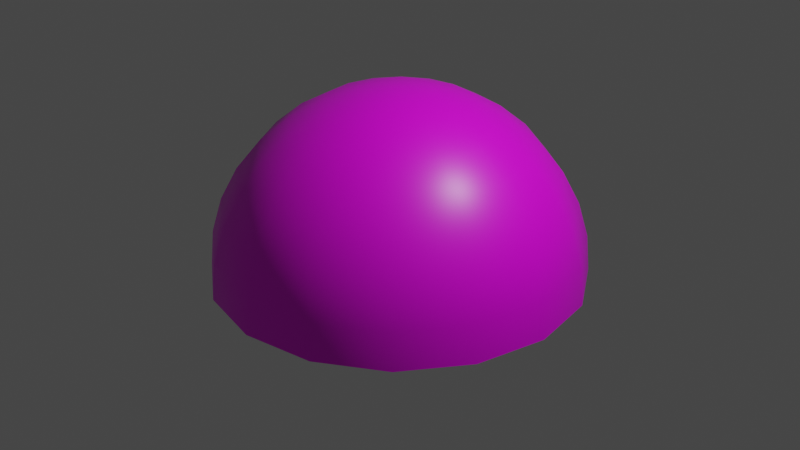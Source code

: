 # Source: SkySphere_1.blend  (saved by Blender 2.93.20; exported with 4.5.12 LTS)
import bpy
from mathutils import Matrix  # noqa: F401  (used for matrix-valued properties, if any)

bpy.ops.wm.read_factory_settings(use_empty=True)
scene = bpy.context.scene
scene.name = 'Scene'

# ---- collections
col_collection = bpy.data.collections.new('Collection'); scene.collection.children.link(col_collection)

# ---- images (referenced by path relative to the original .blend; pixels are not part of the script)
import os
ASSET_DIR = os.environ.get("B2B_ASSET_DIR", "")  # directory of the original .blend (textures are referenced by path, not embedded)
HERE = os.path.dirname(os.path.abspath(__file__))  # packed textures are extracted next to this script under _unpacked/

def load_image(name, relpath, width, height, colorspace="sRGB"):
    """Load a texture the original file referenced (path relative to the .blend, or extracted next to this script)."""
    p = next((c for c in (os.path.join(HERE, relpath), os.path.join(ASSET_DIR, relpath)) if relpath and os.path.exists(c)), "")
    if p:
        img = bpy.data.images.load(p, check_existing=True)
        img.name = name
    else:  # same state as the original file: an image datablock whose file is absent (Cycles renders it pink)
        img = bpy.data.images.new(name, width, height)
        img.source = "FILE"
        img.filepath = "//" + (relpath or name)
    img.colorspace_settings.name = colorspace
    return img
img_skytexture_png = load_image('SkyTexture.png', 'SkyTexture.png', 1024, 1024, 'sRGB')

# ---- materials (node trees are filled in below, after node groups)
mat_material = bpy.data.materials.new('Material')
mat_material.alpha_threshold = 0.0
mat_material.use_transparent_shadow = False
mat_material.line_color = (0.0, 0.0, 0.0, 1.0)

# ---- node groups
ng_auto_smooth = bpy.data.node_groups.new('Auto Smooth', 'GeometryNodeTree')
_s = ng_auto_smooth.interface.new_socket(name='Geometry', in_out='OUTPUT', socket_type='NodeSocketGeometry')
_s = ng_auto_smooth.interface.new_socket(name='Geometry', in_out='INPUT', socket_type='NodeSocketGeometry')
_s = ng_auto_smooth.interface.new_socket(name='Angle', in_out='INPUT', socket_type='NodeSocketFloat')
_s.subtype = 'ANGLE'
_s.min_value = 0.0
_s.max_value = 3.142
ng_auto_smooth.is_modifier = True
_N = ng_auto_smooth.nodes; _L = ng_auto_smooth.links
n0 = _N.new('NodeGroupOutput'); n0.name = 'Group Output'; n0.location = (480, -100)
n1 = _N.new('NodeGroupInput'); n1.name = 'Group Input'; n1.location = (-420, -300)
n2 = _N.new('NodeGroupInput'); n2.name = 'Group Input.001'; n2.location = (-60, -100)
n3 = _N.new('GeometryNodeSetShadeSmooth'); n3.name = 'Set Shade Smooth'; n3.location = (120, -100)
n3.domain = 'EDGE'
n4 = _N.new('GeometryNodeSetShadeSmooth'); n4.name = 'Set Shade Smooth.001'; n4.location = (300, -100)
n5 = _N.new('GeometryNodeInputMeshEdgeAngle'); n5.name = 'Edge Angle'; n5.location = (-420, -220)
n6 = _N.new('GeometryNodeInputEdgeSmooth'); n6.name = 'Is Edge Smooth'; n6.location = (-60, -160)
n7 = _N.new('GeometryNodeInputShadeSmooth'); n7.name = 'Is Face Smooth'; n7.location = (-240, -340)
n8 = _N.new('FunctionNodeBooleanMath'); n8.name = 'Boolean Math'; n8.location = (-60, -220)
n9 = _N.new('FunctionNodeCompare'); n9.name = 'Compare'; n9.location = (-240, -180)
n9.operation = 'LESS_EQUAL'
_L.new(n5.outputs[0], n9.inputs[0])
_L.new(n4.outputs[0], n0.inputs[0])
_L.new(n1.outputs[1], n9.inputs[1])
_L.new(n9.outputs[0], n8.inputs[0])
_L.new(n7.outputs[0], n8.inputs[1])
_L.new(n2.outputs[0], n3.inputs[0])
_L.new(n6.outputs[0], n3.inputs[1])
_L.new(n3.outputs[0], n4.inputs[0])
_L.new(n8.outputs[0], n3.inputs[2])
n0.is_active_output = True

# ---- material node trees
mat_material.use_nodes = True; mat_material.node_tree.nodes.clear()
_N = mat_material.node_tree.nodes; _L = mat_material.node_tree.links
n0 = _N.new('ShaderNodeOutputMaterial'); n0.name = 'Material Output'; n0.location = (300, 300)
n1 = _N.new('ShaderNodeBsdfPrincipled'); n1.name = 'Principled BSDF'; n1.location = (10, 300)
n1.distribution = 'GGX'
n1.subsurface_method = 'BURLEY'
n1.inputs[2].default_value = 0.4
n1.inputs[3].default_value = 1.45
n1.inputs[27].default_value = (0.0, 0.0, 0.0, 1.0)
n1.inputs[28].default_value = 1.0
n2 = _N.new('ShaderNodeTexImage'); n2.name = 'Image Texture'; n2.location = (-298, 198)
n2.image = img_skytexture_png
_L.new(n1.outputs[0], n0.inputs[0])
_L.new(n2.outputs[0], n1.inputs[0])
n0.is_active_output = True

# ---- world
world_world = bpy.data.worlds.new('World'); scene.world = world_world
world_world.use_nodes = True; world_world.node_tree.nodes.clear()
_N = world_world.node_tree.nodes; _L = world_world.node_tree.links
n0 = _N.new('ShaderNodeOutputWorld'); n0.name = 'World Output'; n0.location = (300, 300)
n1 = _N.new('ShaderNodeBackground'); n1.name = 'Background'; n1.location = (10, 300)
n1.inputs[0].default_value = (0.05088, 0.05088, 0.05088, 1.0)
_L.new(n1.outputs[0], n0.inputs[0])
n0.is_active_output = True
world_world.color = (0.05088, 0.05088, 0.05088)
world_world.use_sun_shadow = False
world_world.sun_shadow_jitter_overblur = 0.0

# ---- cameras
cam_camera = bpy.data.cameras.new('Camera')
cam_camera.clip_end = 100.0
cam_camera.ortho_scale = 7.314

# ---- lights
light_light = bpy.data.lights.new('Light', 'POINT')
light_light.transmission_factor = 0.0
light_light.energy = 1000.0
light_light.shadow_soft_size = 0.1
light_light.shadow_maximum_resolution = 0.006
light_light.use_absolute_resolution = True

# ---- meshes
me_cube = bpy.data.meshes.new('Cube')
me_cube.from_pydata([(-6.67e-08, 1.911, -0.1656), (-6.67e-08, 1.8, 0.1999), (-6.67e-08, 1.378, 0.832), (-6.67e-08, 0.3801, 1.365), (-6.67e-08, 1.948, -0.5458), (0.7313, 1.766, -0.1656), (0.6889, 1.663, 0.1999), (0.62, 1.497, 0.5368), (0.5273, 1.273, 0.832), (0.4143, 1.0, 1.074), (0.2854, 0.6889, 1.254), (0.1455, 0.3512, 1.365), (0.7457, 1.8, -0.5458), (1.351, 1.351, -0.1656), (1.273, 1.273, 0.1999), (1.146, 1.146, 0.5368), (0.9742, 0.9742, 0.832), (0.7655, 0.7655, 1.074), (0.5273, 0.5273, 1.254), (0.2688, 0.2688, 1.365), (1.378, 1.378, -0.5458), (1.766, 0.7313, -0.1656), (1.663, 0.6889, 0.1999), (1.497, 0.62, 0.5368), (1.273, 0.5273, 0.832), (1.0, 0.4143, 1.074), (0.6889, 0.2854, 1.254), (0.3512, 0.1455, 1.365), (1.8, 0.7457, -0.5458), (1.911, -3.362e-07, -0.1656), (1.8, -3.362e-07, 0.1999), (1.62, -2.781e-07, 0.5368), (1.378, -2.781e-07, 0.832), (1.083, -1.91e-07, 1.074), (0.7457, -1.039e-07, 1.254), (0.3801, -1.184e-07, 1.365), (1.948, -3.943e-07, -0.5458), (1.766, -0.7313, -0.1656), (1.663, -0.6889, 0.1999), (1.497, -0.62, 0.5368), (1.273, -0.5273, 0.832), (1.0, -0.4143, 1.074), (0.6889, -0.2854, 1.254), (0.3512, -0.1455, 1.365), (1.8, -0.7457, -0.5458), (1.351, -1.351, -0.1656), (1.273, -1.273, 0.1999), (1.146, -1.146, 0.5368), (0.9742, -0.9742, 0.832), (0.7655, -0.7655, 1.074), (0.5273, -0.5273, 1.254), (0.2688, -0.2688, 1.365), (1.378, -1.378, -0.5458), (0.7313, -1.766, -0.1656), (0.6889, -1.663, 0.1999), (0.62, -1.497, 0.5368), (0.5273, -1.273, 0.832), (0.4143, -1.0, 1.074), (0.2854, -0.6889, 1.254), (0.1455, -0.3512, 1.365), (0.7457, -1.8, -0.5458), (-2.919e-07, -1.911, -0.1656), (-5.822e-07, -1.8, 0.1999), (-2.919e-07, -1.62, 0.5368), (-2.338e-07, -1.378, 0.832), (-2.919e-07, -1.083, 1.074), (-2.048e-07, -0.7457, 1.254), (-1.757e-07, -0.3801, 1.365), (-6.403e-07, -1.948, -0.5458), (-0.7313, -1.766, -0.1656), (-0.6889, -1.663, 0.1999), (-0.62, -1.497, 0.5368), (-0.5273, -1.273, 0.832), (-0.4143, -1.0, 1.074), (-0.2854, -0.6889, 1.254), (-0.1455, -0.3512, 1.365), (-1.319e-07, -2.445e-07, 1.403), (-0.7457, -1.8, -0.5458), (-1.351, -1.351, -0.1656), (-1.273, -1.273, 0.1999), (-1.146, -1.146, 0.5368), (-0.9742, -0.9742, 0.832), (-0.7655, -0.7655, 1.074), (-0.5273, -0.5273, 1.254), (-0.2688, -0.2688, 1.365), (-1.378, -1.378, -0.5458), (-1.766, -0.7313, -0.1656), (-1.663, -0.6889, 0.1999), (-1.497, -0.62, 0.5368), (-1.273, -0.5273, 0.832), (-1.0, -0.4143, 1.074), (-0.6889, -0.2854, 1.254), (-0.3512, -0.1455, 1.365), (-1.8, -0.7457, -0.5458), (-1.911, 3.607e-07, -0.1656), (-1.8, 5.929e-07, 0.1999), (-1.62, 3.026e-07, 0.5368), (-1.378, 2.445e-07, 0.832), (-1.083, 3.316e-07, 1.074), (-0.7457, 1.864e-07, 1.254), (-0.3801, 8.482e-08, 1.365), (-1.948, 7.671e-07, -0.5458), (-1.766, 0.7313, -0.1656), (-1.663, 0.6889, 0.1999), (-1.497, 0.62, 0.5368), (-1.273, 0.5273, 0.832), (-1.0, 0.4143, 1.074), (-0.6889, 0.2854, 1.254), (-0.3512, 0.1455, 1.365), (-1.8, 0.7457, -0.5458), (-1.351, 1.351, -0.1656), (-1.273, 1.273, 0.1999), (-1.146, 1.146, 0.5368), (-0.9742, 0.9742, 0.832), (-0.7655, 0.7655, 1.074), (-0.5273, 0.5273, 1.254), (-0.2688, 0.2688, 1.365), (-1.378, 1.378, -0.5458), (-0.7313, 1.766, -0.1656), (-0.6889, 1.663, 0.1999), (-0.62, 1.497, 0.5368), (-0.5273, 1.273, 0.832), (-0.4143, 1.0, 1.074), (-0.2854, 0.6889, 1.254), (-0.1455, 0.3512, 1.365), (-0.7457, 1.8, -0.5458), (5.792e-07, 1.62, 0.5368), (5.211e-07, 1.083, 1.074), (3.469e-07, 0.7457, 1.254)], [], [(1, 6, 7, 126), (2, 8, 9, 127), (128, 10, 11, 3), (126, 7, 8, 2), (127, 9, 10, 128), (3, 11, 76), (4, 12, 5, 0), (0, 5, 6, 1), (12, 20, 13, 5), (5, 13, 14, 6), (8, 16, 17, 9), (6, 14, 15, 7), (10, 18, 19, 11), (7, 15, 16, 8), (9, 17, 18, 10), (11, 19, 76), (18, 26, 27, 19), (15, 23, 24, 16), (17, 25, 26, 18), (19, 27, 76), (20, 28, 21, 13), (13, 21, 22, 14), (16, 24, 25, 17), (14, 22, 23, 15), (21, 29, 30, 22), (24, 32, 33, 25), (22, 30, 31, 23), (26, 34, 35, 27), (23, 31, 32, 24), (25, 33, 34, 26), (27, 35, 76), (28, 36, 29, 21), (31, 39, 40, 32), (33, 41, 42, 34), (35, 43, 76), (36, 44, 37, 29), (29, 37, 38, 30), (32, 40, 41, 33), (30, 38, 39, 31), (34, 42, 43, 35), (40, 48, 49, 41), (38, 46, 47, 39), (42, 50, 51, 43), (39, 47, 48, 40), (41, 49, 50, 42), (43, 51, 76), (44, 52, 45, 37), (37, 45, 46, 38), (49, 57, 58, 50), (51, 59, 76), (52, 60, 53, 45), (45, 53, 54, 46), (48, 56, 57, 49), (46, 54, 55, 47), (50, 58, 59, 51), (47, 55, 56, 48), (56, 64, 65, 57), (54, 62, 63, 55), (58, 66, 67, 59), (55, 63, 64, 56), (57, 65, 66, 58), (59, 67, 76), (60, 68, 61, 53), (53, 61, 62, 54), (65, 73, 74, 66), (67, 75, 76), (68, 77, 69, 61), (61, 69, 70, 62), (64, 72, 73, 65), (62, 70, 71, 63), (66, 74, 75, 67), (63, 71, 72, 64), (70, 79, 80, 71), (74, 83, 84, 75), (71, 80, 81, 72), (73, 82, 83, 74), (75, 84, 76), (77, 85, 78, 69), (69, 78, 79, 70), (72, 81, 82, 73), (84, 92, 76), (85, 93, 86, 78), (78, 86, 87, 79), (81, 89, 90, 82), (79, 87, 88, 80), (83, 91, 92, 84), (80, 88, 89, 81), (82, 90, 91, 83), (91, 99, 100, 92), (88, 96, 97, 89), (90, 98, 99, 91), (92, 100, 76), (93, 101, 94, 86), (86, 94, 95, 87), (89, 97, 98, 90), (87, 95, 96, 88), (100, 108, 76), (101, 109, 102, 94), (94, 102, 103, 95), (97, 105, 106, 98), (95, 103, 104, 96), (99, 107, 108, 100), (96, 104, 105, 97), (98, 106, 107, 99), (107, 115, 116, 108), (104, 112, 113, 105), (106, 114, 115, 107), (108, 116, 76), (109, 117, 110, 102), (102, 110, 111, 103), (105, 113, 114, 106), (103, 111, 112, 104), (117, 125, 118, 110), (110, 118, 119, 111), (113, 121, 122, 114), (111, 119, 120, 112), (115, 123, 124, 116), (112, 120, 121, 113), (114, 122, 123, 115), (116, 124, 76), (123, 128, 3, 124), (120, 126, 2, 121), (122, 127, 128, 123), (124, 3, 76), (125, 4, 0, 118), (118, 0, 1, 119), (121, 2, 127, 122), (119, 1, 126, 120)])
me_cube.polygons.foreach_set('use_smooth', [True] * 128)
_uv = me_cube.uv_layers.new(name='UVMap')
_uv.uv.foreach_set('vector', [0.3213, 0.7715, 0.4391, 0.8194, 0.4525, 0.7547, 0.3585, 0.7168, 0.3912, 0.6672, 0.4635, 0.6973, 0.4741, 0.6441, 0.421, 0.6228, 0.4487, 0.5807, 0.4837, 0.5945, 0.4924, 0.5468, 0.475, 0.54, 0.3585, 0.7168, 0.4525, 0.7547, 0.4635, 0.6973, 0.3912, 0.6672, 0.421, 0.6228, 0.4741, 0.6441, 0.4837, 0.5945, 0.4487, 0.5807, 0.475, 0.54, 0.4924, 0.5468, 0.5007, 0.4996, 0.2281, 0.9095, 0.4058, 0.9823, 0.4236, 0.8939, 0.2785, 0.8345, 0.2785, 0.8345, 0.4236, 0.8939, 0.4391, 0.8194, 0.3213, 0.7715, 0.4058, 0.9823, 0.5975, 0.9818, 0.5802, 0.8934, 0.4236, 0.8939, 0.4236, 0.8939, 0.5802, 0.8934, 0.5659, 0.8187, 0.4391, 0.8194, 0.4635, 0.6973, 0.5421, 0.6961, 0.5315, 0.6433, 0.4741, 0.6441, 0.4391, 0.8194, 0.5659, 0.8187, 0.5535, 0.7538, 0.4525, 0.7547, 0.4837, 0.5945, 0.5213, 0.5938, 0.5111, 0.5464, 0.4924, 0.5468, 0.4525, 0.7547, 0.5535, 0.7538, 0.5421, 0.6961, 0.4635, 0.6973, 0.4741, 0.6441, 0.5315, 0.6433, 0.5213, 0.5938, 0.4837, 0.5945, 0.4924, 0.5468, 0.5111, 0.5464, 0.5007, 0.4996, 0.5213, 0.5938, 0.5558, 0.5787, 0.5282, 0.5388, 0.5111, 0.5464, 0.5535, 0.7538, 0.6467, 0.7143, 0.6142, 0.6652, 0.5421, 0.6961, 0.5315, 0.6433, 0.5842, 0.6205, 0.5558, 0.5787, 0.5213, 0.5938, 0.5111, 0.5464, 0.5282, 0.5388, 0.5007, 0.4996, 0.5975, 0.9818, 0.7744, 0.9082, 0.7246, 0.8331, 0.5802, 0.8934, 0.5802, 0.8934, 0.7246, 0.8331, 0.6829, 0.7695, 0.5659, 0.8187, 0.5421, 0.6961, 0.6142, 0.6652, 0.5842, 0.6205, 0.5315, 0.6433, 0.5659, 0.8187, 0.6829, 0.7695, 0.6467, 0.7143, 0.5535, 0.7538, 0.7246, 0.8331, 0.8351, 0.7221, 0.7723, 0.6793, 0.6829, 0.7695, 0.6142, 0.6652, 0.6689, 0.6092, 0.6241, 0.5793, 0.5842, 0.6205, 0.6829, 0.7695, 0.7723, 0.6793, 0.7177, 0.6421, 0.6467, 0.7143, 0.5558, 0.5787, 0.5819, 0.5516, 0.5412, 0.5253, 0.5282, 0.5388, 0.6467, 0.7143, 0.7177, 0.6421, 0.6689, 0.6092, 0.6142, 0.6652, 0.5842, 0.6205, 0.6241, 0.5793, 0.5819, 0.5516, 0.5558, 0.5787, 0.5282, 0.5388, 0.5412, 0.5253, 0.5007, 0.4996, 0.7744, 0.9082, 0.9098, 0.7725, 0.8351, 0.7221, 0.7246, 0.8331, 0.7177, 0.6421, 0.7557, 0.5483, 0.698, 0.5365, 0.6689, 0.6092, 0.6241, 0.5793, 0.6452, 0.5261, 0.5956, 0.5166, 0.5819, 0.5516, 0.5412, 0.5253, 0.5479, 0.5079, 0.5007, 0.4996, 0.9098, 0.7725, 0.9831, 0.5953, 0.8948, 0.5773, 0.8351, 0.7221, 0.8351, 0.7221, 0.8948, 0.5773, 0.8203, 0.5617, 0.7723, 0.6793, 0.6689, 0.6092, 0.698, 0.5365, 0.6452, 0.5261, 0.6241, 0.5793, 0.7723, 0.6793, 0.8203, 0.5617, 0.7557, 0.5483, 0.7177, 0.6421, 0.5819, 0.5516, 0.5956, 0.5166, 0.5479, 0.5079, 0.5412, 0.5253, 0.698, 0.5365, 0.6971, 0.4582, 0.6443, 0.4688, 0.6452, 0.5261, 0.8203, 0.5617, 0.8198, 0.4347, 0.7549, 0.447, 0.7557, 0.5483, 0.5956, 0.5166, 0.5949, 0.479, 0.5475, 0.4892, 0.5479, 0.5079, 0.7557, 0.5483, 0.7549, 0.447, 0.6971, 0.4582, 0.698, 0.5365, 0.6452, 0.5261, 0.6443, 0.4688, 0.5949, 0.479, 0.5956, 0.5166, 0.5479, 0.5079, 0.5475, 0.4892, 0.5007, 0.4996, 0.9831, 0.5953, 0.9831, 0.4035, 0.8946, 0.4206, 0.8948, 0.5773, 0.8948, 0.5773, 0.8946, 0.4206, 0.8198, 0.4347, 0.8203, 0.5617, 0.6443, 0.4688, 0.6216, 0.4161, 0.5799, 0.4445, 0.5949, 0.479, 0.5475, 0.4892, 0.54, 0.4721, 0.5007, 0.4996, 0.9831, 0.4035, 0.9098, 0.2262, 0.8345, 0.2759, 0.8946, 0.4206, 0.8946, 0.4206, 0.8345, 0.2759, 0.7708, 0.3176, 0.8198, 0.4347, 0.6971, 0.4582, 0.6664, 0.3862, 0.6216, 0.4161, 0.6443, 0.4688, 0.8198, 0.4347, 0.7708, 0.3176, 0.7155, 0.3538, 0.7549, 0.447, 0.5949, 0.479, 0.5799, 0.4445, 0.54, 0.4721, 0.5475, 0.4892, 0.7549, 0.447, 0.7155, 0.3538, 0.6664, 0.3862, 0.6971, 0.4582, 0.6664, 0.3862, 0.6104, 0.3314, 0.5805, 0.3762, 0.6216, 0.4161, 0.7708, 0.3176, 0.6806, 0.2281, 0.6434, 0.2827, 0.7155, 0.3538, 0.5799, 0.4445, 0.5528, 0.4184, 0.5265, 0.4591, 0.54, 0.4721, 0.7155, 0.3538, 0.6434, 0.2827, 0.6104, 0.3314, 0.6664, 0.3862, 0.6216, 0.4161, 0.5805, 0.3762, 0.5528, 0.4184, 0.5799, 0.4445, 0.54, 0.4721, 0.5265, 0.4591, 0.5007, 0.4996, 0.9098, 0.2262, 0.7741, 0.09045, 0.7235, 0.1652, 0.8345, 0.2759, 0.8345, 0.2759, 0.7235, 0.1652, 0.6806, 0.2281, 0.7708, 0.3176, 0.5805, 0.3762, 0.5272, 0.3551, 0.5178, 0.4046, 0.5528, 0.4184, 0.5265, 0.4591, 0.509, 0.4524, 0.5007, 0.4996, 0.7741, 0.09045, 0.5968, 0.0169, 0.5786, 0.1053, 0.7235, 0.1652, 0.7235, 0.1652, 0.5786, 0.1053, 0.563, 0.1799, 0.6806, 0.2281, 0.6104, 0.3314, 0.5377, 0.3023, 0.5272, 0.3551, 0.5805, 0.3762, 0.6806, 0.2281, 0.563, 0.1799, 0.5495, 0.2445, 0.6434, 0.2827, 0.5528, 0.4184, 0.5178, 0.4046, 0.509, 0.4524, 0.5265, 0.4591, 0.6434, 0.2827, 0.5495, 0.2445, 0.5377, 0.3023, 0.6104, 0.3314, 0.563, 0.1799, 0.4359, 0.1803, 0.4482, 0.2453, 0.5495, 0.2445, 0.5178, 0.4046, 0.4801, 0.4054, 0.4903, 0.4528, 0.509, 0.4524, 0.5495, 0.2445, 0.4482, 0.2453, 0.4594, 0.3031, 0.5377, 0.3023, 0.5272, 0.3551, 0.4699, 0.3559, 0.4801, 0.4054, 0.5178, 0.4046, 0.509, 0.4524, 0.4903, 0.4528, 0.5007, 0.4996, 0.5968, 0.0169, 0.4047, 0.0168, 0.4218, 0.1054, 0.5786, 0.1053, 0.5786, 0.1053, 0.4218, 0.1054, 0.4359, 0.1803, 0.563, 0.1799, 0.5377, 0.3023, 0.4594, 0.3031, 0.4699, 0.3559, 0.5272, 0.3551, 0.4903, 0.4528, 0.4732, 0.4603, 0.5007, 0.4996, 0.4047, 0.0168, 0.2272, 0.09024, 0.2769, 0.1656, 0.4218, 0.1054, 0.4218, 0.1054, 0.2769, 0.1656, 0.3186, 0.2294, 0.4359, 0.1803, 0.4594, 0.3031, 0.3873, 0.3339, 0.4173, 0.3787, 0.4699, 0.3559, 0.4359, 0.1803, 0.3186, 0.2294, 0.3549, 0.2847, 0.4482, 0.2453, 0.4801, 0.4054, 0.4457, 0.4204, 0.4732, 0.4603, 0.4903, 0.4528, 0.4482, 0.2453, 0.3549, 0.2847, 0.3873, 0.3339, 0.4594, 0.3031, 0.4699, 0.3559, 0.4173, 0.3787, 0.4457, 0.4204, 0.4801, 0.4054, 0.4457, 0.4204, 0.4196, 0.4475, 0.4603, 0.4738, 0.4732, 0.4603, 0.3549, 0.2847, 0.2837, 0.3569, 0.3326, 0.3899, 0.3873, 0.3339, 0.4173, 0.3787, 0.3774, 0.4198, 0.4196, 0.4475, 0.4457, 0.4204, 0.4732, 0.4603, 0.4603, 0.4738, 0.5007, 0.4996, 0.2272, 0.09024, 0.09123, 0.2261, 0.1661, 0.2767, 0.2769, 0.1656, 0.2769, 0.1656, 0.1661, 0.2767, 0.2291, 0.3197, 0.3186, 0.2294, 0.3873, 0.3339, 0.3326, 0.3899, 0.3774, 0.4198, 0.4173, 0.3787, 0.3186, 0.2294, 0.2291, 0.3197, 0.2837, 0.3569, 0.3549, 0.2847, 0.4603, 0.4738, 0.4535, 0.4913, 0.5007, 0.4996, 0.09123, 0.2261, 0.01767, 0.4038, 0.1062, 0.4218, 0.1661, 0.2767, 0.1661, 0.2767, 0.1062, 0.4218, 0.1809, 0.4374, 0.2291, 0.3197, 0.3326, 0.3899, 0.3034, 0.4626, 0.3562, 0.4731, 0.3774, 0.4198, 0.2291, 0.3197, 0.1809, 0.4374, 0.2456, 0.4508, 0.2837, 0.3569, 0.4196, 0.4475, 0.4058, 0.4825, 0.4535, 0.4913, 0.4603, 0.4738, 0.2837, 0.3569, 0.2456, 0.4508, 0.3034, 0.4626, 0.3326, 0.3899, 0.3774, 0.4198, 0.3562, 0.4731, 0.4058, 0.4825, 0.4196, 0.4475, 0.4058, 0.4825, 0.4065, 0.5202, 0.4539, 0.51, 0.4535, 0.4913, 0.2456, 0.4508, 0.2464, 0.5522, 0.3043, 0.541, 0.3034, 0.4626, 0.3562, 0.4731, 0.3571, 0.5304, 0.4065, 0.5202, 0.4058, 0.4825, 0.4535, 0.4913, 0.4539, 0.51, 0.5007, 0.4996, 0.01767, 0.4038, 0.01779, 0.5961, 0.1065, 0.5789, 0.1062, 0.4218, 0.1062, 0.4218, 0.1065, 0.5789, 0.1815, 0.5646, 0.1809, 0.4374, 0.3034, 0.4626, 0.3043, 0.541, 0.3571, 0.5304, 0.3562, 0.4731, 0.1809, 0.4374, 0.1815, 0.5646, 0.2464, 0.5522, 0.2456, 0.4508, 0.01779, 0.5961, 0.09169, 0.7738, 0.167, 0.7238, 0.1065, 0.5789, 0.1065, 0.5789, 0.167, 0.7238, 0.2308, 0.6819, 0.1815, 0.5646, 0.3043, 0.541, 0.3352, 0.6129, 0.3799, 0.5829, 0.3571, 0.5304, 0.1815, 0.5646, 0.2308, 0.6819, 0.286, 0.6456, 0.2464, 0.5522, 0.4065, 0.5202, 0.4216, 0.5546, 0.4615, 0.5271, 0.4539, 0.51, 0.2464, 0.5522, 0.286, 0.6456, 0.3352, 0.6129, 0.3043, 0.541, 0.3571, 0.5304, 0.3799, 0.5829, 0.4216, 0.5546, 0.4065, 0.5202, 0.4539, 0.51, 0.4615, 0.5271, 0.5007, 0.4996, 0.4216, 0.5546, 0.4487, 0.5807, 0.475, 0.54, 0.4615, 0.5271, 0.286, 0.6456, 0.3585, 0.7168, 0.3912, 0.6672, 0.3352, 0.6129, 0.3799, 0.5829, 0.421, 0.6228, 0.4487, 0.5807, 0.4216, 0.5546, 0.4615, 0.5271, 0.475, 0.54, 0.5007, 0.4996, 0.09169, 0.7738, 0.2281, 0.9095, 0.2785, 0.8345, 0.167, 0.7238, 0.167, 0.7238, 0.2785, 0.8345, 0.3213, 0.7715, 0.2308, 0.6819, 0.3352, 0.6129, 0.3912, 0.6672, 0.421, 0.6228, 0.3799, 0.5829, 0.2308, 0.6819, 0.3213, 0.7715, 0.3585, 0.7168, 0.286, 0.6456])
me_cube.materials.append(mat_material)
me_cube.use_remesh_preserve_volume = False
me_cube.use_remesh_preserve_attributes = False
me_cube.use_mirror_vertex_groups = False
me_cube.update()

# ---- objects
ob_cube = bpy.data.objects.new('Cube', me_cube)
ob_light = bpy.data.objects.new('Light', light_light)
ob_camera = bpy.data.objects.new('Camera', cam_camera)

# ---- transforms, parenting, visibility, modifiers, constraints
ob_cube.location = (0.0, 0.0, 0.0)
ob_cube.lock_rotations_4d = False
ob_cube.empty_display_type = 'ARROWS'
ob_cube.lineart.crease_threshold = 0.0
_m = ob_cube.modifiers.new('Auto Smooth', 'NODES')
_m.node_group = ng_auto_smooth
_gi = [s.identifier for s in ng_auto_smooth.interface.items_tree if s.item_type == 'SOCKET' and s.in_out == 'INPUT']
_m[_gi[1]] = 0.5236  # Angle
ob_light.location = (4.076, 1.005, 5.904)
ob_light.rotation_euler = (0.6503, 0.05522, 1.866)
ob_light.lock_rotations_4d = False
ob_light.empty_display_type = 'ARROWS'
ob_light.color = (0.0, 0.0, 0.0, 0.0)
ob_light.lineart.crease_threshold = 0.0
ob_camera.location = (7.359, -6.926, 4.958)
ob_camera.rotation_euler = (1.109, 0.0, 0.8149)
ob_camera.lock_rotations_4d = False
ob_camera.empty_display_type = 'ARROWS'
ob_camera.color = (0.0, 0.0, 0.0, 0.0)
ob_camera.display_type = 'WIRE'
ob_camera.lineart.crease_threshold = 0.0

# ---- collection membership
col_collection.objects.link(ob_cube)
col_collection.objects.link(ob_light)
col_collection.objects.link(ob_camera)

# ---- scene / render settings (as saved in the file)
scene.camera = ob_camera
scene.frame_start = 1; scene.frame_end = 250; scene.frame_set(1)
scene.render.engine = 'BLENDER_EEVEE_NEXT'
scene.cycles.use_denoising = False
scene.cycles.samples = 128
scene.cycles.sampling_pattern = 'TABULATED_SOBOL'
scene.cycles.use_adaptive_sampling = False
scene.cycles.use_light_tree = False
scene.view_settings.view_transform = 'Filmic'
bpy.context.view_layer.update()
